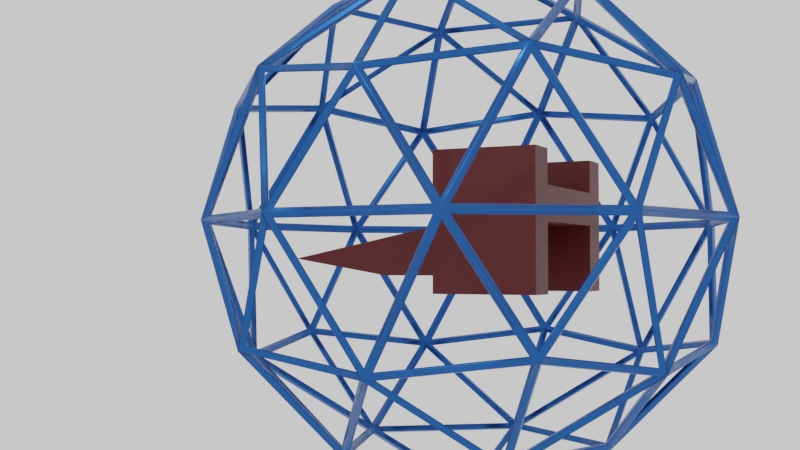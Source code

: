 # Source: Addon2Copy.blend  (saved by Blender 2.80.69; exported with 4.5.12 LTS)
import bpy
from mathutils import Matrix  # noqa: F401  (used for matrix-valued properties, if any)

bpy.ops.wm.read_factory_settings(use_empty=True)
scene = bpy.context.scene
scene.name = 'Scene'

# ---- collections
col_collection = bpy.data.collections.new('Collection'); scene.collection.children.link(col_collection)

# ---- materials (node trees are filled in below, after node groups)
mat_material = bpy.data.materials.new('Material')
mat_material.alpha_threshold = 0.0
mat_material.use_transparent_shadow = False
mat_material.roughness = 0.5
mat_material.line_color = (0.0, 0.0, 0.0, 1.0)
mat_material_001 = bpy.data.materials.new('Material.001')
mat_material_001.use_transparent_shadow = False
mat_material_001.roughness = 0.25

# ---- material node trees
mat_material.use_nodes = True; mat_material.node_tree.nodes.clear()
_N = mat_material.node_tree.nodes; _L = mat_material.node_tree.links
n0 = _N.new('ShaderNodeOutputMaterial'); n0.name = 'Material Output'; n0.location = (300, 300)
n1 = _N.new('ShaderNodeBsdfPrincipled'); n1.name = 'Principled BSDF'; n1.location = (10, 300)
n1.distribution = 'GGX'
n1.subsurface_method = 'BURLEY'
n1.inputs[0].default_value = (0.07886, 0.0, 0.001131, 1.0)
n1.inputs[3].default_value = 1.45
n1.inputs[27].default_value = (0.0, 0.0, 0.0, 1.0)
n1.inputs[28].default_value = 1.0
_L.new(n1.outputs[0], n0.inputs[0])
n0.is_active_output = True
mat_material_001.use_nodes = True; mat_material_001.node_tree.nodes.clear()
_N = mat_material_001.node_tree.nodes; _L = mat_material_001.node_tree.links
n0 = _N.new('ShaderNodeOutputMaterial'); n0.name = 'Material Output'; n0.location = (300, 300)
n1 = _N.new('ShaderNodeBsdfPrincipled'); n1.name = 'Principled BSDF'; n1.location = (10, 300)
n1.distribution = 'GGX'
n1.subsurface_method = 'BURLEY'
n1.inputs[0].default_value = (0.02279, 0.1014, 0.3729, 1.0)
n1.inputs[1].default_value = 0.9643
n1.inputs[2].default_value = 0.3304
n1.inputs[3].default_value = 1.45
n1.inputs[27].default_value = (0.0, 0.0, 0.0, 1.0)
n1.inputs[28].default_value = 1.0
_L.new(n1.outputs[0], n0.inputs[0])
n0.is_active_output = True

# ---- world
world_world = bpy.data.worlds.new('World'); scene.world = world_world
world_world.use_nodes = True; world_world.node_tree.nodes.clear()
_N = world_world.node_tree.nodes; _L = world_world.node_tree.links
n0 = _N.new('ShaderNodeOutputWorld'); n0.name = 'World Output'; n0.location = (300, 300)
n1 = _N.new('ShaderNodeBackground'); n1.name = 'Background'; n1.location = (10, 300)
n1.inputs[0].default_value = (0.855, 0.855, 0.855, 1.0)
_L.new(n1.outputs[0], n0.inputs[0])
n0.is_active_output = True
world_world.color = (0.05088, 0.05088, 0.05088)
world_world.use_sun_shadow = False
world_world.sun_shadow_jitter_overblur = 0.0

# ---- cameras
cam_camera = bpy.data.cameras.new('Camera')
cam_camera.clip_end = 100.0
cam_camera.ortho_scale = 7.314
cam_camera.dof.focus_distance = 0.0
cam_camera.dof.aperture_fstop = 128.0

# ---- lights
light_light = bpy.data.lights.new('Light', 'POINT')
light_light.transmission_factor = 0.0
light_light.cutoff_distance = 30.0
light_light.energy = 1000.0
light_light.shadow_buffer_clip_start = 1.001
light_light.shadow_soft_size = 0.1
light_light.shadow_maximum_resolution = 0.006
light_light.use_absolute_resolution = True

# ---- meshes
me_cube = bpy.data.meshes.new('Cube')
me_cube.from_pydata([(1.0, 1.0, 1.0), (1.0, 1.0, 0.0), (1.0, -4.0, 0.0), (-1.0, 1.0, 1.0), (-1.0, 1.0, 0.0), (-1.0, -4.0, 0.0), (-1.0, 2.0, 0.0), (1.0, 2.0, 1.0), (-1.0, 2.0, 1.0), (-1.0, 2.0, 2.0), (1.0, 2.0, 2.0), (-1.0, 3.0, 1.0), (1.0, 3.0, 1.0), (-1.0, 3.0, 2.0), (1.0, 3.0, 2.0), (2.0, 1.0, 1.0), (2.0, 2.0, 1.0), (2.0, 1.0, 2.0), (2.0, 2.0, 2.0), (-2.0, 2.0, 1.0), (-2.0, 1.0, 2.0), (-2.0, 2.0, 2.0), (-1.0, 4.0, 1.0), (1.0, 4.0, 1.0), (1.0, 2.0, 0.0), (-1.0, 3.0, 0.0), (1.0, 3.0, 0.0), (-3.0, 1.0, 1.0), (-3.0, 2.0, 1.0), (-3.0, 1.0, 2.0), (-3.0, 2.0, 2.0), (-2.0, 1.0, 3.0), (-2.0, 2.0, 3.0), (-3.0, 1.0, 3.0), (-3.0, 2.0, 3.0), (3.0, 1.0, 1.0), (3.0, 2.0, 1.0), (3.0, 1.0, 2.0), (3.0, 2.0, 2.0), (2.0, 1.0, 3.0), (2.0, 2.0, 3.0), (3.0, 1.0, 3.0), (3.0, 2.0, 3.0), (2.0, 1.0, 0.0), (2.0, -1.0, 0.0), (-2.0, 1.0, 0.0), (-2.0, -1.0, 0.0), (-2.0, 1.0, 1.0), (-1.0, 4.0, 2.0), (-2.0, 4.0, 1.0), (-3.0, 4.0, 2.0), (-3.0, 4.0, 1.0), (1.0, 4.0, 2.0), (2.0, 4.0, 1.0), (2.0, 4.0, 2.0), (3.0, 4.0, 1.0), (3.0, 4.0, 2.0), (2.0, 4.0, 3.0), (3.0, 4.0, 3.0), (-2.0, 4.0, 2.0), (-3.0, 4.0, 3.0), (-2.0, 4.0, 3.0), (2.0, 1.0, -1.0), (2.0, 2.0, -1.0), (-2.0, 1.0, -1.0), (-2.0, 2.0, -1.0), (-3.0, 2.0, -1.0), (-3.0, 4.0, -1.0), (-3.0, 1.0, -1.0), (3.0, 1.0, -1.0), (3.0, 2.0, -1.0), (-2.0, 4.0, -1.0), (2.0, 4.0, -1.0), (3.0, 4.0, -1.0), (-1.0, 1.0, -0.5), (-1.0, -1.0, -0.5), (1.0, 1.0, -0.5), (1.0, -1.0, -0.5), (2.0, -4.0, 0.0), (2.0, -1.0, -0.5), (2.0, 1.0, -0.5), (-2.0, 1.0, -0.5), (-2.0, -1.0, -0.5), (-2.0, -4.0, 0.0)], [], [(0, 3, 5, 2), (4, 1, 76, 74), (43, 44, 79, 80), (44, 78, 79), (4, 3, 8, 6), (6, 8, 7, 24), (1, 4, 6, 24), (9, 21, 20), (0, 1, 24, 7), (3, 0, 10, 9), (7, 10, 52, 23), (10, 7, 12, 14), (14, 12, 23, 52), (8, 9, 13, 11), (9, 10, 14, 13), (12, 7, 24, 26), (17, 15, 35, 37), (10, 17, 18), (0, 7, 16, 15), (10, 0, 15, 17), (36, 35, 69, 70), (8, 3, 47, 19), (8, 19, 49, 22), (3, 9, 20, 47), (23, 22, 48, 52), (13, 14, 52, 48), (11, 13, 48, 22), (12, 11, 22, 23), (24, 6, 25, 26), (11, 12, 26, 25), (8, 11, 25, 6), (28, 27, 29, 30), (51, 49, 71, 67), (29, 20, 31, 33), (47, 20, 29, 27), (31, 32, 34, 33), (30, 29, 33, 34), (20, 21, 32, 31), (30, 34, 60, 50), (35, 36, 38, 37), (15, 16, 63, 62), (10, 18, 54, 52), (42, 38, 56, 58), (40, 39, 41, 42), (17, 37, 41, 39), (37, 38, 42, 41), (18, 17, 39, 40), (43, 15, 78, 44), (0, 2, 78, 15), (45, 4, 74, 81), (1, 0, 15, 43), (46, 83, 47, 45), (5, 3, 47, 83), (3, 4, 45, 47), (48, 22, 49, 59), (59, 49, 51, 50), (28, 30, 50, 51), (9, 8, 22, 48), (30, 21, 59, 50), (21, 9, 48, 59), (23, 52, 54, 53), (53, 54, 56, 55), (18, 38, 56, 54), (38, 36, 55, 56), (16, 7, 23, 53), (55, 36, 70, 73), (56, 54, 57, 58), (40, 42, 58, 57), (18, 40, 57, 54), (59, 50, 60, 61), (34, 32, 61, 60), (32, 21, 59, 61), (65, 64, 68, 66), (65, 66, 67, 71), (62, 63, 70, 69), (70, 63, 72, 73), (28, 51, 67, 66), (16, 53, 72, 63), (35, 15, 62, 69), (19, 47, 64, 65), (27, 28, 66, 68), (53, 55, 73, 72), (49, 19, 65, 71), (47, 27, 68, 64), (77, 2, 5, 75), (74, 75, 82, 81), (74, 76, 77, 75), (77, 76, 80, 79), (2, 77, 79, 78), (75, 5, 83, 82), (46, 45, 81, 82), (1, 43, 80, 76), (83, 46, 82)])
_uv = me_cube.uv_layers.new(name='UVMap')
_uv.uv.foreach_set('vector', [0.375, 0.0, 0.625, 0.0, 0.625, 0.25, 0.375, 0.25, 0.375, 0.75, 0.625, 0.75, 0.625, 0.75, 0.375, 0.75, 0.125, 0.5, 0.125, 0.75, 0.125, 0.75, 0.125, 0.5, 0.125, 0.75, 0.375, 0.75, 0.125, 0.75, 0.375, 0.75, 0.625, 0.75, 0.625, 0.75, 0.375, 0.75, 0.625, 0.5, 0.875, 0.5, 0.875, 0.75, 0.625, 0.75, 0.625, 0.75, 0.375, 0.75, 0.375, 0.75, 0.625, 0.75, 0.625, 0.0, 0.625, 0.0, 0.625, 0.0, 0.375, 0.5, 0.125, 0.5, 0.125, 0.5, 0.375, 0.5, 0.625, 0.0, 0.375, 0.0, 0.375, 0.0, 0.625, 0.0, 0.375, 0.5, 0.375, 0.5, 0.375, 0.5, 0.375, 0.5, 0.375, 0.5, 0.375, 0.5, 0.375, 0.5, 0.375, 0.5, 0.375, 0.5, 0.375, 0.5, 0.375, 0.5, 0.375, 0.5, 0.625, 0.75, 0.625, 0.75, 0.625, 0.75, 0.625, 0.75, 0.625, 0.0, 0.375, 0.0, 0.375, 0.0, 0.625, 0.0, 0.375, 0.5, 0.375, 0.5, 0.375, 0.5, 0.375, 0.5, 0.375, 0.0, 0.375, 0.0, 0.375, 0.0, 0.375, 0.0, 0.375, 0.0, 0.375, 0.0, 0.375, 0.0, 0.375, 0.5, 0.375, 0.5, 0.375, 0.5, 0.375, 0.5, 0.375, 0.0, 0.375, 0.0, 0.375, 0.0, 0.375, 0.0, 0.375, 0.5, 0.375, 0.5, 0.375, 0.5, 0.375, 0.5, 0.625, 0.75, 0.625, 0.75, 0.625, 0.75, 0.625, 0.75, 0.625, 0.75, 0.625, 0.75, 0.625, 0.75, 0.625, 0.75, 0.625, 0.0, 0.625, 0.0, 0.625, 0.0, 0.625, 0.0, 0.875, 0.75, 0.875, 0.5, 0.875, 0.5, 0.875, 0.75, 0.625, 0.0, 0.375, 0.0, 0.375, 0.0, 0.625, 0.0, 0.625, 0.75, 0.625, 0.75, 0.625, 0.75, 0.625, 0.75, 0.875, 0.75, 0.875, 0.5, 0.875, 0.5, 0.875, 0.75, 0.875, 0.75, 0.875, 0.5, 0.875, 0.5, 0.875, 0.75, 0.875, 0.5, 0.875, 0.75, 0.875, 0.75, 0.875, 0.5, 0.625, 0.75, 0.625, 0.75, 0.625, 0.75, 0.625, 0.75, 0.625, 0.75, 0.625, 0.75, 0.625, 0.75, 0.625, 0.75, 0.625, 0.75, 0.625, 0.75, 0.625, 0.75, 0.625, 0.75, 0.625, 0.0, 0.625, 0.0, 0.625, 0.0, 0.625, 0.0, 0.625, 0.0, 0.625, 0.0, 0.625, 0.0, 0.625, 0.0, 0.625, 0.0, 0.625, 0.0, 0.625, 0.0, 0.625, 0.0, 0.625, 0.75, 0.625, 0.75, 0.625, 0.75, 0.625, 0.75, 0.625, 0.0, 0.625, 0.0, 0.625, 0.0, 0.625, 0.0, 0.625, 0.75, 0.625, 0.75, 0.625, 0.75, 0.625, 0.75, 0.375, 0.5, 0.375, 0.5, 0.375, 0.5, 0.375, 0.5, 0.375, 0.5, 0.375, 0.5, 0.375, 0.5, 0.375, 0.5, 0.375, 0.0, 0.375, 0.0, 0.375, 0.0, 0.375, 0.0, 0.375, 0.5, 0.375, 0.5, 0.375, 0.5, 0.375, 0.5, 0.375, 0.0, 0.375, 0.0, 0.375, 0.0, 0.375, 0.0, 0.375, 0.0, 0.375, 0.0, 0.375, 0.0, 0.375, 0.0, 0.375, 0.5, 0.375, 0.5, 0.375, 0.5, 0.375, 0.5, 0.375, 0.0, 0.375, 0.0, 0.375, 0.0, 0.375, 0.0, 0.125, 0.5, 0.375, 0.5, 0.375, 0.75, 0.125, 0.75, 0.375, 0.0, 0.375, 0.25, 0.375, 0.25, 0.375, 0.0, 0.375, 0.75, 0.375, 0.75, 0.375, 0.75, 0.375, 0.75, 0.125, 0.5, 0.375, 0.5, 0.375, 0.5, 0.125, 0.5, 0.375, 0.5, 0.625, 0.5, 0.625, 0.75, 0.375, 0.75, 0.625, 0.25, 0.625, 0.0, 0.625, 0.0, 0.625, 0.25, 0.625, 0.75, 0.375, 0.75, 0.375, 0.75, 0.625, 0.75, 0.625, 0.75, 0.625, 0.75, 0.625, 0.75, 0.625, 0.75, 0.625, 0.75, 0.625, 0.75, 0.625, 0.75, 0.625, 0.75, 0.625, 0.75, 0.625, 0.75, 0.625, 0.75, 0.625, 0.75, 0.625, 0.75, 0.625, 0.75, 0.625, 0.75, 0.625, 0.75, 0.625, 0.75, 0.625, 0.75, 0.625, 0.75, 0.625, 0.75, 0.625, 0.0, 0.625, 0.0, 0.625, 0.0, 0.625, 0.0, 0.375, 0.5, 0.375, 0.5, 0.375, 0.5, 0.375, 0.5, 0.375, 0.5, 0.375, 0.5, 0.375, 0.5, 0.375, 0.5, 0.375, 0.5, 0.375, 0.5, 0.375, 0.5, 0.375, 0.5, 0.375, 0.5, 0.375, 0.5, 0.375, 0.5, 0.375, 0.5, 0.375, 0.5, 0.375, 0.5, 0.375, 0.5, 0.375, 0.5, 0.375, 0.5, 0.375, 0.5, 0.375, 0.5, 0.375, 0.5, 0.375, 0.5, 0.375, 0.5, 0.375, 0.5, 0.375, 0.5, 0.375, 0.0, 0.375, 0.0, 0.375, 0.0, 0.375, 0.0, 0.375, 0.0, 0.375, 0.0, 0.375, 0.0, 0.375, 0.0, 0.625, 0.75, 0.625, 0.75, 0.625, 0.75, 0.625, 0.75, 0.625, 0.0, 0.625, 0.0, 0.625, 0.0, 0.625, 0.0, 0.625, 0.0, 0.625, 0.0, 0.625, 0.0, 0.625, 0.0, 0.625, 0.75, 0.625, 0.75, 0.625, 0.75, 0.625, 0.75, 0.625, 0.75, 0.625, 0.75, 0.625, 0.75, 0.625, 0.75, 0.375, 0.5, 0.375, 0.5, 0.375, 0.5, 0.375, 0.5, 0.375, 0.5, 0.375, 0.5, 0.375, 0.5, 0.375, 0.5, 0.625, 0.75, 0.625, 0.75, 0.625, 0.75, 0.625, 0.75, 0.375, 0.5, 0.375, 0.5, 0.375, 0.5, 0.375, 0.5, 0.375, 0.0, 0.375, 0.0, 0.375, 0.0, 0.375, 0.0, 0.625, 0.75, 0.625, 0.75, 0.625, 0.75, 0.625, 0.75, 0.625, 0.75, 0.625, 0.75, 0.625, 0.75, 0.625, 0.75, 0.375, 0.5, 0.375, 0.5, 0.375, 0.5, 0.375, 0.5, 0.625, 0.75, 0.625, 0.75, 0.625, 0.75, 0.625, 0.75, 0.625, 0.0, 0.625, 0.0, 0.625, 0.0, 0.625, 0.0, 0.375, 0.25, 0.625, 0.25, 0.625, 0.5, 0.375, 0.5, 0.375, 0.75, 0.375, 1.0, 0.375, 1.0, 0.375, 0.75, 0.375, 0.75, 0.625, 0.75, 0.625, 1.0, 0.375, 1.0, 0.625, 1.0, 0.625, 0.75, 0.625, 0.75, 0.625, 1.0, 0.625, 0.25, 0.375, 0.25, 0.375, 0.25, 0.625, 0.25, 0.375, 0.5, 0.625, 0.5, 0.625, 0.5, 0.375, 0.5, 0.375, 0.5, 0.375, 0.75, 0.375, 0.75, 0.375, 0.5, 0.125, 0.5, 0.125, 0.5, 0.125, 0.5, 0.125, 0.5, 0.625, 0.5, 0.375, 0.5, 0.375, 0.5])
me_cube.materials.append(mat_material)
me_cube.use_remesh_preserve_volume = False
me_cube.use_remesh_preserve_attributes = False
me_cube.use_mirror_vertex_groups = False
me_cube.update()
me_icosphere = bpy.data.meshes.new('Icosphere')
me_icosphere.from_pydata([(0.0, 0.0, -1.0), (0.7236, -0.5257, -0.4472), (-0.2764, -0.8506, -0.4472), (-0.8944, 0.0, -0.4472), (-0.2764, 0.8506, -0.4472), (0.7236, 0.5257, -0.4472), (0.2764, -0.8506, 0.4472), (-0.7236, -0.5257, 0.4472), (-0.7236, 0.5257, 0.4472), (0.2764, 0.8506, 0.4472), (0.8944, 0.0, 0.4472), (0.0, 0.0, 1.0), (-0.1625, -0.5, -0.8507), (0.4253, -0.309, -0.8507), (0.2629, -0.809, -0.5257), (0.8506, 0.0, -0.5257), (0.4253, 0.309, -0.8507), (-0.5257, 0.0, -0.8507), (-0.6882, -0.5, -0.5257), (-0.1625, 0.5, -0.8507), (-0.6882, 0.5, -0.5257), (0.2629, 0.809, -0.5257), (0.9511, -0.309, 0.0), (0.9511, 0.309, 0.0), (0.0, -1.0, 0.0), (0.5878, -0.809, 0.0), (-0.9511, -0.309, 0.0), (-0.5878, -0.809, 0.0), (-0.5878, 0.809, 0.0), (-0.9511, 0.309, 0.0), (0.5878, 0.809, 0.0), (0.0, 1.0, 0.0), (0.6882, -0.5, 0.5257), (-0.2629, -0.809, 0.5257), (-0.8506, 0.0, 0.5257), (-0.2629, 0.809, 0.5257), (0.6882, 0.5, 0.5257), (0.1625, -0.5, 0.8507), (0.5257, 0.0, 0.8507), (-0.4253, -0.309, 0.8507), (-0.4253, 0.309, 0.8507), (0.1625, 0.5, 0.8507)], [], [(0, 13, 12), (1, 13, 15), (0, 12, 17), (0, 17, 19), (0, 19, 16), (1, 15, 22), (2, 14, 24), (3, 18, 26), (4, 20, 28), (5, 21, 30), (1, 22, 25), (2, 24, 27), (3, 26, 29), (4, 28, 31), (5, 30, 23), (6, 32, 37), (7, 33, 39), (8, 34, 40), (9, 35, 41), (10, 36, 38), (38, 41, 11), (38, 36, 41), (36, 9, 41), (41, 40, 11), (41, 35, 40), (35, 8, 40), (40, 39, 11), (40, 34, 39), (34, 7, 39), (39, 37, 11), (39, 33, 37), (33, 6, 37), (37, 38, 11), (37, 32, 38), (32, 10, 38), (23, 36, 10), (23, 30, 36), (30, 9, 36), (31, 35, 9), (31, 28, 35), (28, 8, 35), (29, 34, 8), (29, 26, 34), (26, 7, 34), (27, 33, 7), (27, 24, 33), (24, 6, 33), (25, 32, 6), (25, 22, 32), (22, 10, 32), (30, 31, 9), (30, 21, 31), (21, 4, 31), (28, 29, 8), (28, 20, 29), (20, 3, 29), (26, 27, 7), (26, 18, 27), (18, 2, 27), (24, 25, 6), (24, 14, 25), (14, 1, 25), (22, 23, 10), (22, 15, 23), (15, 5, 23), (16, 21, 5), (16, 19, 21), (19, 4, 21), (19, 20, 4), (19, 17, 20), (17, 3, 20), (17, 18, 3), (17, 12, 18), (12, 2, 18), (15, 16, 5), (15, 13, 16), (13, 0, 16), (12, 14, 2), (12, 13, 14), (13, 1, 14)])
me_icosphere.polygons.foreach_set('use_smooth', [True] * 80)
_uv = me_icosphere.uv_layers.new(name='UVMap')
_uv.uv.foreach_set('vector', [0.8182, 0.0, 0.7727, 0.07873, 0.8636, 0.07873, 0.7273, 0.1575, 0.6818, 0.07873, 0.6364, 0.1575, 0.09091, 0.0, 0.04545, 0.07873, 0.1364, 0.07873, 0.2727, 0.0, 0.2273, 0.07873, 0.3182, 0.07873, 0.4545, 0.0, 0.4091, 0.07873, 0.5, 0.07873, 0.7273, 0.1575, 0.6364, 0.1575, 0.6818, 0.2362, 0.9091, 0.1575, 0.8182, 0.1575, 0.8636, 0.2362, 0.1818, 0.1575, 0.09091, 0.1575, 0.1364, 0.2362, 0.3636, 0.1575, 0.2727, 0.1575, 0.3182, 0.2362, 0.5455, 0.1575, 0.4545, 0.1575, 0.5, 0.2362, 0.7273, 0.1575, 0.6818, 0.2362, 0.7727, 0.2362, 0.9091, 0.1575, 0.8636, 0.2362, 0.9545, 0.2362, 0.1818, 0.1575, 0.1364, 0.2362, 0.2273, 0.2362, 0.3636, 0.1575, 0.3182, 0.2362, 0.4091, 0.2362, 0.5455, 0.1575, 0.5, 0.2362, 0.5909, 0.2362, 0.8182, 0.3149, 0.7273, 0.3149, 0.7727, 0.3937, 1.0, 0.3149, 0.9091, 0.3149, 0.9545, 0.3937, 0.2727, 0.3149, 0.1818, 0.3149, 0.2273, 0.3937, 0.4545, 0.3149, 0.3636, 0.3149, 0.4091, 0.3937, 0.6364, 0.3149, 0.5455, 0.3149, 0.5909, 0.3937, 0.5909, 0.3937, 0.5, 0.3937, 0.5455, 0.4724, 0.5909, 0.3937, 0.5455, 0.3149, 0.5, 0.3937, 0.5455, 0.3149, 0.4545, 0.3149, 0.5, 0.3937, 0.4091, 0.3937, 0.3182, 0.3937, 0.3636, 0.4724, 0.4091, 0.3937, 0.3636, 0.3149, 0.3182, 0.3937, 0.3636, 0.3149, 0.2727, 0.3149, 0.3182, 0.3937, 0.2273, 0.3937, 0.1364, 0.3937, 0.1818, 0.4724, 0.2273, 0.3937, 0.1818, 0.3149, 0.1364, 0.3937, 0.1818, 0.3149, 0.09091, 0.3149, 0.1364, 0.3937, 0.9545, 0.3937, 0.8636, 0.3937, 0.9091, 0.4724, 0.9545, 0.3937, 0.9091, 0.3149, 0.8636, 0.3937, 0.9091, 0.3149, 0.8182, 0.3149, 0.8636, 0.3937, 0.7727, 0.3937, 0.6818, 0.3937, 0.7273, 0.4724, 0.7727, 0.3937, 0.7273, 0.3149, 0.6818, 0.3937, 0.7273, 0.3149, 0.6364, 0.3149, 0.6818, 0.3937, 0.5909, 0.2362, 0.5455, 0.3149, 0.6364, 0.3149, 0.5909, 0.2362, 0.5, 0.2362, 0.5455, 0.3149, 0.5, 0.2362, 0.4545, 0.3149, 0.5455, 0.3149, 0.4091, 0.2362, 0.3636, 0.3149, 0.4545, 0.3149, 0.4091, 0.2362, 0.3182, 0.2362, 0.3636, 0.3149, 0.3182, 0.2362, 0.2727, 0.3149, 0.3636, 0.3149, 0.2273, 0.2362, 0.1818, 0.3149, 0.2727, 0.3149, 0.2273, 0.2362, 0.1364, 0.2362, 0.1818, 0.3149, 0.1364, 0.2362, 0.09091, 0.3149, 0.1818, 0.3149, 0.9545, 0.2362, 0.9091, 0.3149, 1.0, 0.3149, 0.9545, 0.2362, 0.8636, 0.2362, 0.9091, 0.3149, 0.8636, 0.2362, 0.8182, 0.3149, 0.9091, 0.3149, 0.7727, 0.2362, 0.7273, 0.3149, 0.8182, 0.3149, 0.7727, 0.2362, 0.6818, 0.2362, 0.7273, 0.3149, 0.6818, 0.2362, 0.6364, 0.3149, 0.7273, 0.3149, 0.5, 0.2362, 0.4091, 0.2362, 0.4545, 0.3149, 0.5, 0.2362, 0.4545, 0.1575, 0.4091, 0.2362, 0.4545, 0.1575, 0.3636, 0.1575, 0.4091, 0.2362, 0.3182, 0.2362, 0.2273, 0.2362, 0.2727, 0.3149, 0.3182, 0.2362, 0.2727, 0.1575, 0.2273, 0.2362, 0.2727, 0.1575, 0.1818, 0.1575, 0.2273, 0.2362, 0.1364, 0.2362, 0.04545, 0.2362, 0.09091, 0.3149, 0.1364, 0.2362, 0.09091, 0.1575, 0.04545, 0.2362, 0.09091, 0.1575, 0.0, 0.1575, 0.04545, 0.2362, 0.8636, 0.2362, 0.7727, 0.2362, 0.8182, 0.3149, 0.8636, 0.2362, 0.8182, 0.1575, 0.7727, 0.2362, 0.8182, 0.1575, 0.7273, 0.1575, 0.7727, 0.2362, 0.6818, 0.2362, 0.5909, 0.2362, 0.6364, 0.3149, 0.6818, 0.2362, 0.6364, 0.1575, 0.5909, 0.2362, 0.6364, 0.1575, 0.5455, 0.1575, 0.5909, 0.2362, 0.5, 0.07873, 0.4545, 0.1575, 0.5455, 0.1575, 0.5, 0.07873, 0.4091, 0.07873, 0.4545, 0.1575, 0.4091, 0.07873, 0.3636, 0.1575, 0.4545, 0.1575, 0.3182, 0.07873, 0.2727, 0.1575, 0.3636, 0.1575, 0.3182, 0.07873, 0.2273, 0.07873, 0.2727, 0.1575, 0.2273, 0.07873, 0.1818, 0.1575, 0.2727, 0.1575, 0.1364, 0.07873, 0.09091, 0.1575, 0.1818, 0.1575, 0.1364, 0.07873, 0.04545, 0.07873, 0.09091, 0.1575, 0.04545, 0.07873, 0.0, 0.1575, 0.09091, 0.1575, 0.6364, 0.1575, 0.5909, 0.07873, 0.5455, 0.1575, 0.6364, 0.1575, 0.6818, 0.07873, 0.5909, 0.07873, 0.6818, 0.07873, 0.6364, 0.0, 0.5909, 0.07873, 0.8636, 0.07873, 0.8182, 0.1575, 0.9091, 0.1575, 0.8636, 0.07873, 0.7727, 0.07873, 0.8182, 0.1575, 0.7727, 0.07873, 0.7273, 0.1575, 0.8182, 0.1575])
me_icosphere.materials.append(mat_material_001)
me_icosphere.use_remesh_preserve_volume = False
me_icosphere.use_remesh_preserve_attributes = False
me_icosphere.use_mirror_vertex_groups = False
me_icosphere.update()

# ---- objects
ob_cube = bpy.data.objects.new('Cube', me_cube)
ob_light = bpy.data.objects.new('Light', light_light)
ob_camera = bpy.data.objects.new('Camera', cam_camera)
ob_icosphere = bpy.data.objects.new('Icosphere', me_icosphere)

# ---- transforms, parenting, visibility, modifiers, constraints
ob_cube.location = (0.0, 0.0, 1.0)
ob_cube.lock_rotations_4d = False
ob_cube.empty_display_type = 'ARROWS'
ob_cube.lineart.crease_threshold = 0.0
ob_light.location = (14.46, -0.405, 12.79)
ob_light.rotation_euler = (0.6503, 0.05522, 1.866)
ob_light.lock_rotations_4d = False
ob_light.empty_display_type = 'ARROWS'
ob_light.color = (0.0, 0.0, 0.0, 0.0)
ob_light.lineart.crease_threshold = 0.0
ob_camera.location = (30.99, 13.73, 0.763)
ob_camera.rotation_euler = (1.608, -7.162e-05, 2.027)
ob_camera.lock_rotations_4d = False
ob_camera.empty_display_type = 'ARROWS'
ob_camera.color = (0.0, 0.0, 0.0, 0.0)
ob_camera.display_type = 'WIRE'
ob_camera.lineart.crease_threshold = 0.0
ob_icosphere.location = (0.0, 0.8129, 2.106)
ob_icosphere.scale = (13.22, 13.22, 13.22)
ob_icosphere.lineart.crease_threshold = 0.0
_m = ob_icosphere.modifiers.new('Displace', 'DISPLACE')
_m.strength = 0.6
_m = ob_icosphere.modifiers.new('Decimate2', 'DECIMATE')
_m.decimate_type = 'DISSOLVE'
_m.angle_limit = 0.04553
_m.use_dissolve_boundaries = True
_m = ob_icosphere.modifiers.new('Smooth', 'SMOOTH')
_m.iterations = 18
_m = ob_icosphere.modifiers.new('Wireframe', 'WIREFRAME')
_m = ob_icosphere.modifiers.new('SubD', 'SUBSURF')
_m.uv_smooth = 'PRESERVE_CORNERS'
_m.subdivision_type = 'SIMPLE'
_m.levels = 2
_m.show_only_control_edges = False

# ---- collection membership
col_collection.objects.link(ob_cube)
col_collection.objects.link(ob_light)
col_collection.objects.link(ob_camera)
col_collection.objects.link(ob_icosphere)

# ---- scene / render settings (as saved in the file)
scene.camera = ob_camera
scene.frame_start = 1; scene.frame_end = 250; scene.frame_set(1)
scene.render.engine = 'BLENDER_EEVEE_NEXT'
scene.cycles.use_denoising = False
scene.cycles.samples = 512
scene.cycles.sampling_pattern = 'TABULATED_SOBOL'
scene.cycles.use_adaptive_sampling = False
scene.cycles.use_light_tree = False
scene.eevee.taa_samples = 64
scene.eevee.use_gtao = True
scene.eevee.use_raytracing = True
scene.view_settings.view_transform = 'Filmic'
bpy.context.view_layer.update()
